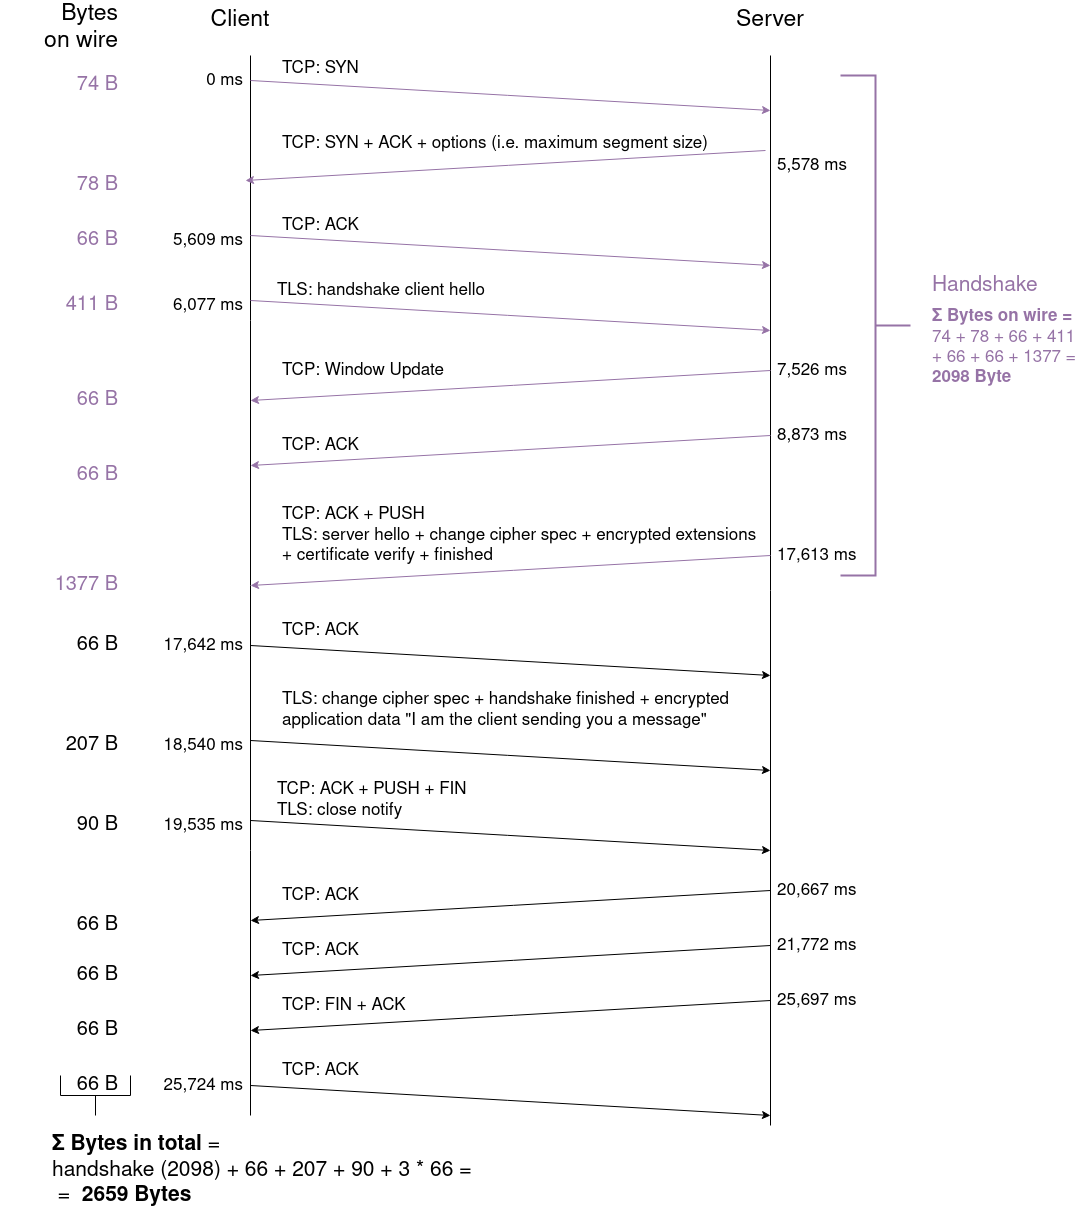

The diagram above was exported from draw.io. Its source (the exported page's mxGraphModel, read from the mxfile embedded in the PNG):
<mxGraphModel dx="2680" dy="1484" grid="1" gridSize="10" guides="1" tooltips="1" connect="0" arrows="0" fold="1" page="1" pageScale="1" pageWidth="1200" pageHeight="1300" math="0" shadow="0">
  <root>
    <mxCell id="0" />
    <mxCell id="1" parent="0" />
    <mxCell id="YD2Hot73zTa4RAGKzUU3-1" value="" style="endArrow=none;html=1;" parent="1" edge="1">
      <mxGeometry width="50" height="50" relative="1" as="geometry">
        <mxPoint x="340" y="1190" as="sourcePoint" />
        <mxPoint x="340" y="130" as="targetPoint" />
      </mxGeometry>
    </mxCell>
    <mxCell id="YD2Hot73zTa4RAGKzUU3-2" value="" style="endArrow=none;html=1;" parent="1" edge="1">
      <mxGeometry width="50" height="50" relative="1" as="geometry">
        <mxPoint x="860" y="1200" as="sourcePoint" />
        <mxPoint x="860" y="130" as="targetPoint" />
      </mxGeometry>
    </mxCell>
    <mxCell id="YD2Hot73zTa4RAGKzUU3-3" value="" style="endArrow=classic;html=1;fillColor=#e1d5e7;strokeColor=#9673a6;" parent="1" edge="1">
      <mxGeometry width="50" height="50" relative="1" as="geometry">
        <mxPoint x="340" y="155" as="sourcePoint" />
        <mxPoint x="860" y="185" as="targetPoint" />
      </mxGeometry>
    </mxCell>
    <mxCell id="YD2Hot73zTa4RAGKzUU3-4" value="Client" style="text;html=1;strokeColor=none;fillColor=none;align=center;verticalAlign=middle;whiteSpace=wrap;rounded=0;fontSize=23;" parent="1" vertex="1">
      <mxGeometry x="310" y="85" width="40" height="20" as="geometry" />
    </mxCell>
    <mxCell id="YD2Hot73zTa4RAGKzUU3-5" value="Server" style="text;html=1;strokeColor=none;fillColor=none;align=center;verticalAlign=middle;whiteSpace=wrap;rounded=0;fontSize=23;" parent="1" vertex="1">
      <mxGeometry x="840" y="80" width="40" height="30" as="geometry" />
    </mxCell>
    <mxCell id="YD2Hot73zTa4RAGKzUU3-10" value="" style="endArrow=classic;html=1;fontSize=23;fillColor=#e1d5e7;strokeColor=#9673a6;" parent="1" edge="1">
      <mxGeometry width="50" height="50" relative="1" as="geometry">
        <mxPoint x="855" y="225" as="sourcePoint" />
        <mxPoint x="335" y="255" as="targetPoint" />
      </mxGeometry>
    </mxCell>
    <mxCell id="YD2Hot73zTa4RAGKzUU3-15" value="TCP: SYN" style="text;html=1;strokeColor=none;fillColor=none;align=left;verticalAlign=middle;whiteSpace=wrap;rounded=0;fontSize=17;" parent="1" vertex="1">
      <mxGeometry x="370" y="120" width="210" height="45" as="geometry" />
    </mxCell>
    <mxCell id="YD2Hot73zTa4RAGKzUU3-17" value="TCP: ACK" style="text;html=1;strokeColor=none;fillColor=none;align=left;verticalAlign=middle;whiteSpace=wrap;rounded=0;fontSize=17;" parent="1" vertex="1">
      <mxGeometry x="370" y="285" width="400" height="30" as="geometry" />
    </mxCell>
    <mxCell id="YD2Hot73zTa4RAGKzUU3-18" value="" style="endArrow=classic;html=1;fontSize=17;fillColor=#e1d5e7;strokeColor=#9673a6;" parent="1" edge="1">
      <mxGeometry width="50" height="50" relative="1" as="geometry">
        <mxPoint x="340" y="310" as="sourcePoint" />
        <mxPoint x="860" y="340" as="targetPoint" />
      </mxGeometry>
    </mxCell>
    <mxCell id="YD2Hot73zTa4RAGKzUU3-20" value="" style="endArrow=classic;html=1;fontSize=17;fillColor=#e1d5e7;strokeColor=#9673a6;" parent="1" edge="1">
      <mxGeometry width="50" height="50" relative="1" as="geometry">
        <mxPoint x="340" y="375" as="sourcePoint" />
        <mxPoint x="860" y="405" as="targetPoint" />
      </mxGeometry>
    </mxCell>
    <mxCell id="YD2Hot73zTa4RAGKzUU3-21" value="TLS: handshake client hello" style="text;html=1;strokeColor=none;fillColor=none;align=left;verticalAlign=middle;whiteSpace=wrap;rounded=0;fontSize=17;" parent="1" vertex="1">
      <mxGeometry x="365" y="325" width="230" height="80" as="geometry" />
    </mxCell>
    <mxCell id="YD2Hot73zTa4RAGKzUU3-23" value="" style="endArrow=classic;html=1;fontSize=17;fillColor=#e1d5e7;strokeColor=#9673a6;" parent="1" edge="1">
      <mxGeometry width="50" height="50" relative="1" as="geometry">
        <mxPoint x="860" y="445" as="sourcePoint" />
        <mxPoint x="340" y="475" as="targetPoint" />
      </mxGeometry>
    </mxCell>
    <mxCell id="YD2Hot73zTa4RAGKzUU3-24" value="TCP: Window Update" style="text;html=1;strokeColor=none;fillColor=none;align=left;verticalAlign=middle;whiteSpace=wrap;rounded=0;fontSize=17;" parent="1" vertex="1">
      <mxGeometry x="370" y="425" width="410" height="40" as="geometry" />
    </mxCell>
    <mxCell id="YD2Hot73zTa4RAGKzUU3-27" value="0 ms" style="text;html=1;strokeColor=none;fillColor=none;align=right;verticalAlign=middle;whiteSpace=wrap;rounded=0;fontSize=17;" parent="1" vertex="1">
      <mxGeometry x="280" y="145" width="55" height="20" as="geometry" />
    </mxCell>
    <mxCell id="YD2Hot73zTa4RAGKzUU3-31" value="5,578 ms" style="text;html=1;strokeColor=none;fillColor=none;align=left;verticalAlign=middle;whiteSpace=wrap;rounded=0;fontSize=17;" parent="1" vertex="1">
      <mxGeometry x="865" y="230" width="90" height="20" as="geometry" />
    </mxCell>
    <mxCell id="YD2Hot73zTa4RAGKzUU3-50" value="20,667 ms" style="text;html=1;strokeColor=none;fillColor=none;align=left;verticalAlign=middle;whiteSpace=wrap;rounded=0;fontSize=17;" parent="1" vertex="1">
      <mxGeometry x="865" y="955" width="100" height="20" as="geometry" />
    </mxCell>
    <mxCell id="5elLfTofta3hajo09spk-1" value="TCP: SYN + ACK + options (i.e. maximum segment size)" style="text;html=1;strokeColor=none;fillColor=none;align=left;verticalAlign=middle;whiteSpace=wrap;rounded=0;fontSize=17;" parent="1" vertex="1">
      <mxGeometry x="370" y="195" width="449" height="45" as="geometry" />
    </mxCell>
    <mxCell id="5elLfTofta3hajo09spk-2" value="" style="endArrow=classic;html=1;fontSize=17;fillColor=#e1d5e7;strokeColor=#9673a6;" parent="1" edge="1">
      <mxGeometry width="50" height="50" relative="1" as="geometry">
        <mxPoint x="860" y="510" as="sourcePoint" />
        <mxPoint x="339.9999999999999" y="540" as="targetPoint" />
      </mxGeometry>
    </mxCell>
    <mxCell id="5elLfTofta3hajo09spk-3" value="&lt;div&gt;&lt;br&gt;&lt;/div&gt;&lt;div&gt;TCP: ACK + PUSH&lt;br&gt;&lt;/div&gt;&lt;div&gt;TLS: server hello + change cipher spec + encrypted extensions&lt;/div&gt;&lt;div&gt;+ certificate verify + finished&lt;/div&gt;&lt;div&gt;&lt;br&gt;&lt;/div&gt;" style="text;html=1;strokeColor=none;fillColor=none;align=left;verticalAlign=middle;whiteSpace=wrap;rounded=0;fontSize=17;" parent="1" vertex="1">
      <mxGeometry x="370" y="570" width="515.5" height="80" as="geometry" />
    </mxCell>
    <mxCell id="5elLfTofta3hajo09spk-8" value="" style="endArrow=classic;html=1;fontSize=17;" parent="1" edge="1">
      <mxGeometry width="50" height="50" relative="1" as="geometry">
        <mxPoint x="339.9999999999999" y="720" as="sourcePoint" />
        <mxPoint x="860" y="750" as="targetPoint" />
      </mxGeometry>
    </mxCell>
    <mxCell id="5elLfTofta3hajo09spk-9" value="TCP: ACK" style="text;html=1;strokeColor=none;fillColor=none;align=left;verticalAlign=middle;whiteSpace=wrap;rounded=0;fontSize=17;" parent="1" vertex="1">
      <mxGeometry x="370" y="690" width="155" height="30" as="geometry" />
    </mxCell>
    <mxCell id="5elLfTofta3hajo09spk-10" value="" style="endArrow=classic;html=1;fontSize=17;" parent="1" edge="1">
      <mxGeometry width="50" height="50" relative="1" as="geometry">
        <mxPoint x="339.9999999999999" y="815" as="sourcePoint" />
        <mxPoint x="860" y="845" as="targetPoint" />
      </mxGeometry>
    </mxCell>
    <mxCell id="5elLfTofta3hajo09spk-11" value="TLS: change cipher spec + handshake finished + encrypted application data &quot;I am the client sending you a message&quot;" style="text;html=1;strokeColor=none;fillColor=none;align=left;verticalAlign=middle;whiteSpace=wrap;rounded=0;fontSize=17;" parent="1" vertex="1">
      <mxGeometry x="370" y="760" width="470" height="50" as="geometry" />
    </mxCell>
    <mxCell id="5elLfTofta3hajo09spk-12" value="" style="endArrow=classic;html=1;fontSize=17;" parent="1" edge="1">
      <mxGeometry width="50" height="50" relative="1" as="geometry">
        <mxPoint x="339.9999999999999" y="895" as="sourcePoint" />
        <mxPoint x="860" y="925" as="targetPoint" />
      </mxGeometry>
    </mxCell>
    <mxCell id="5elLfTofta3hajo09spk-13" value="&lt;div&gt;TCP: ACK + PUSH + FIN &lt;br&gt;&lt;/div&gt;&lt;div&gt;TLS: close notify&lt;br&gt;&lt;/div&gt;" style="text;html=1;strokeColor=none;fillColor=none;align=left;verticalAlign=middle;whiteSpace=wrap;rounded=0;fontSize=17;" parent="1" vertex="1">
      <mxGeometry x="365" y="850" width="260" height="50" as="geometry" />
    </mxCell>
    <mxCell id="5elLfTofta3hajo09spk-14" value="" style="endArrow=classic;html=1;fontSize=17;" parent="1" edge="1">
      <mxGeometry width="50" height="50" relative="1" as="geometry">
        <mxPoint x="860" y="1020" as="sourcePoint" />
        <mxPoint x="339.9999999999999" y="1050" as="targetPoint" />
      </mxGeometry>
    </mxCell>
    <mxCell id="5elLfTofta3hajo09spk-15" value="TCP: ACK" style="text;html=1;strokeColor=none;fillColor=none;align=left;verticalAlign=middle;whiteSpace=wrap;rounded=0;fontSize=17;" parent="1" vertex="1">
      <mxGeometry x="370" y="1010" width="155" height="30" as="geometry" />
    </mxCell>
    <mxCell id="5elLfTofta3hajo09spk-16" value="" style="endArrow=classic;html=1;fontSize=17;" parent="1" edge="1">
      <mxGeometry width="50" height="50" relative="1" as="geometry">
        <mxPoint x="860" y="1075" as="sourcePoint" />
        <mxPoint x="339.9999999999999" y="1105" as="targetPoint" />
      </mxGeometry>
    </mxCell>
    <mxCell id="5elLfTofta3hajo09spk-20" value="TCP: FIN + ACK" style="text;html=1;strokeColor=none;fillColor=none;align=left;verticalAlign=middle;whiteSpace=wrap;rounded=0;fontSize=17;" parent="1" vertex="1">
      <mxGeometry x="370" y="1065" width="155" height="30" as="geometry" />
    </mxCell>
    <mxCell id="5elLfTofta3hajo09spk-22" value="" style="endArrow=classic;html=1;fontSize=17;" parent="1" edge="1">
      <mxGeometry width="50" height="50" relative="1" as="geometry">
        <mxPoint x="339.9999999999999" y="1160" as="sourcePoint" />
        <mxPoint x="860" y="1190" as="targetPoint" />
      </mxGeometry>
    </mxCell>
    <mxCell id="5elLfTofta3hajo09spk-24" value="TCP: ACK" style="text;html=1;strokeColor=none;fillColor=none;align=left;verticalAlign=middle;whiteSpace=wrap;rounded=0;fontSize=17;" parent="1" vertex="1">
      <mxGeometry x="370" y="1130" width="155" height="30" as="geometry" />
    </mxCell>
    <mxCell id="r-SI06f5GFa13R58TM68-1" value="&lt;div&gt;Bytes &lt;br&gt;&lt;/div&gt;&lt;div&gt;on wire&lt;br&gt;&lt;/div&gt;" style="text;html=1;strokeColor=none;fillColor=none;align=right;verticalAlign=middle;whiteSpace=wrap;rounded=0;fontSize=23;" parent="1" vertex="1">
      <mxGeometry x="90" y="80" width="120" height="45" as="geometry" />
    </mxCell>
    <mxCell id="r-SI06f5GFa13R58TM68-2" value="74 B" style="text;html=1;strokeColor=none;fillColor=none;align=right;verticalAlign=middle;whiteSpace=wrap;rounded=0;fontSize=20;fontColor=#9673A6;" parent="1" vertex="1">
      <mxGeometry x="150" y="150" width="60" height="20" as="geometry" />
    </mxCell>
    <mxCell id="r-SI06f5GFa13R58TM68-3" value="78 B" style="text;html=1;strokeColor=none;fillColor=none;align=right;verticalAlign=middle;whiteSpace=wrap;rounded=0;fontSize=20;fontColor=#9673A6;" parent="1" vertex="1">
      <mxGeometry x="140" y="250" width="70" height="20" as="geometry" />
    </mxCell>
    <mxCell id="r-SI06f5GFa13R58TM68-4" value="&lt;div&gt;66 B&lt;/div&gt;" style="text;html=1;strokeColor=none;fillColor=none;align=right;verticalAlign=middle;whiteSpace=wrap;rounded=0;fontSize=20;fontColor=#9673A6;" parent="1" vertex="1">
      <mxGeometry x="140" y="305" width="70" height="20" as="geometry" />
    </mxCell>
    <mxCell id="r-SI06f5GFa13R58TM68-6" value="&lt;div&gt;411 B&lt;/div&gt;" style="text;html=1;strokeColor=none;fillColor=none;align=right;verticalAlign=middle;whiteSpace=wrap;rounded=0;fontSize=20;fontColor=#9673A6;" parent="1" vertex="1">
      <mxGeometry x="140" y="370" width="70" height="20" as="geometry" />
    </mxCell>
    <mxCell id="r-SI06f5GFa13R58TM68-7" value="&lt;div&gt;66 B&lt;/div&gt;" style="text;html=1;strokeColor=none;fillColor=none;align=right;verticalAlign=middle;whiteSpace=wrap;rounded=0;fontSize=20;fontColor=#9673A6;" parent="1" vertex="1">
      <mxGeometry x="140" y="465" width="70" height="20" as="geometry" />
    </mxCell>
    <mxCell id="r-SI06f5GFa13R58TM68-8" value="&lt;div&gt;66 B&lt;/div&gt;" style="text;html=1;strokeColor=none;fillColor=none;align=right;verticalAlign=middle;whiteSpace=wrap;rounded=0;fontSize=20;fontColor=#9673A6;" parent="1" vertex="1">
      <mxGeometry x="140" y="540" width="70" height="20" as="geometry" />
    </mxCell>
    <mxCell id="r-SI06f5GFa13R58TM68-9" value="&lt;div&gt;66 B&lt;/div&gt;" style="text;html=1;strokeColor=none;fillColor=none;align=right;verticalAlign=middle;whiteSpace=wrap;rounded=0;fontSize=20;" parent="1" vertex="1">
      <mxGeometry x="140" y="710" width="70" height="20" as="geometry" />
    </mxCell>
    <mxCell id="r-SI06f5GFa13R58TM68-10" value="207 B" style="text;html=1;strokeColor=none;fillColor=none;align=right;verticalAlign=middle;whiteSpace=wrap;rounded=0;fontSize=20;" parent="1" vertex="1">
      <mxGeometry x="140" y="810" width="70" height="20" as="geometry" />
    </mxCell>
    <mxCell id="r-SI06f5GFa13R58TM68-11" value="&lt;div&gt;90 B&lt;/div&gt;" style="text;html=1;strokeColor=none;fillColor=none;align=right;verticalAlign=middle;whiteSpace=wrap;rounded=0;fontSize=20;" parent="1" vertex="1">
      <mxGeometry x="140" y="890" width="70" height="20" as="geometry" />
    </mxCell>
    <mxCell id="r-SI06f5GFa13R58TM68-12" value="&lt;div&gt;66 B&lt;/div&gt;" style="text;html=1;strokeColor=none;fillColor=none;align=right;verticalAlign=middle;whiteSpace=wrap;rounded=0;fontSize=20;" parent="1" vertex="1">
      <mxGeometry x="140" y="990" width="70" height="20" as="geometry" />
    </mxCell>
    <mxCell id="r-SI06f5GFa13R58TM68-13" value="&lt;div&gt;66 B&lt;/div&gt;" style="text;html=1;strokeColor=none;fillColor=none;align=right;verticalAlign=middle;whiteSpace=wrap;rounded=0;fontSize=20;" parent="1" vertex="1">
      <mxGeometry x="140" y="1040" width="70" height="20" as="geometry" />
    </mxCell>
    <mxCell id="r-SI06f5GFa13R58TM68-14" value="&lt;div&gt;66 B&lt;/div&gt;" style="text;html=1;strokeColor=none;fillColor=none;align=right;verticalAlign=middle;whiteSpace=wrap;rounded=0;fontSize=20;rotation=0;" parent="1" vertex="1">
      <mxGeometry x="140" y="1095" width="70" height="20" as="geometry" />
    </mxCell>
    <mxCell id="r-SI06f5GFa13R58TM68-15" value="5,609 ms" style="text;html=1;strokeColor=none;fillColor=none;align=right;verticalAlign=middle;whiteSpace=wrap;rounded=0;fontSize=17;" parent="1" vertex="1">
      <mxGeometry x="250" y="305" width="85" height="20" as="geometry" />
    </mxCell>
    <mxCell id="r-SI06f5GFa13R58TM68-16" value="6,077 ms" style="text;html=1;strokeColor=none;fillColor=none;align=right;verticalAlign=middle;whiteSpace=wrap;rounded=0;fontSize=17;" parent="1" vertex="1">
      <mxGeometry x="245" y="370" width="90" height="20" as="geometry" />
    </mxCell>
    <mxCell id="r-SI06f5GFa13R58TM68-17" value="7,526 ms" style="text;html=1;strokeColor=none;fillColor=none;align=left;verticalAlign=middle;whiteSpace=wrap;rounded=0;fontSize=17;" parent="1" vertex="1">
      <mxGeometry x="865" y="435" width="90" height="20" as="geometry" />
    </mxCell>
    <mxCell id="r-SI06f5GFa13R58TM68-18" value="17,613 ms" style="text;html=1;strokeColor=none;fillColor=none;align=left;verticalAlign=middle;whiteSpace=wrap;rounded=0;fontSize=17;" parent="1" vertex="1">
      <mxGeometry x="865" y="620" width="90" height="20" as="geometry" />
    </mxCell>
    <mxCell id="r-SI06f5GFa13R58TM68-19" value="17,642 ms" style="text;html=1;strokeColor=none;fillColor=none;align=right;verticalAlign=middle;whiteSpace=wrap;rounded=0;fontSize=17;" parent="1" vertex="1">
      <mxGeometry x="235" y="710" width="100" height="20" as="geometry" />
    </mxCell>
    <mxCell id="r-SI06f5GFa13R58TM68-20" value="18,540 ms" style="text;html=1;strokeColor=none;fillColor=none;align=right;verticalAlign=middle;whiteSpace=wrap;rounded=0;fontSize=17;" parent="1" vertex="1">
      <mxGeometry x="235" y="810" width="100" height="20" as="geometry" />
    </mxCell>
    <mxCell id="r-SI06f5GFa13R58TM68-21" value="19,535 ms" style="text;html=1;strokeColor=none;fillColor=none;align=right;verticalAlign=middle;whiteSpace=wrap;rounded=0;fontSize=17;" parent="1" vertex="1">
      <mxGeometry x="235" y="890" width="100" height="20" as="geometry" />
    </mxCell>
    <mxCell id="r-SI06f5GFa13R58TM68-22" value="21,772 ms" style="text;html=1;strokeColor=none;fillColor=none;align=left;verticalAlign=middle;whiteSpace=wrap;rounded=0;fontSize=17;" parent="1" vertex="1">
      <mxGeometry x="865" y="1010" width="100" height="20" as="geometry" />
    </mxCell>
    <mxCell id="r-SI06f5GFa13R58TM68-23" value="25,724 ms" style="text;html=1;strokeColor=none;fillColor=none;align=right;verticalAlign=middle;whiteSpace=wrap;rounded=0;fontSize=17;" parent="1" vertex="1">
      <mxGeometry x="235" y="1150" width="100" height="20" as="geometry" />
    </mxCell>
    <mxCell id="DF8aMBR22Uh1fCa5a1jO-2" value="" style="strokeWidth=2;html=1;shape=mxgraph.flowchart.annotation_2;align=left;labelPosition=right;pointerEvents=1;direction=west;fillColor=#e1d5e7;strokeColor=#9673a6;" parent="1" vertex="1">
      <mxGeometry x="930" y="150" width="70" height="500" as="geometry" />
    </mxCell>
    <mxCell id="DF8aMBR22Uh1fCa5a1jO-3" value="Handshake" style="text;html=1;strokeColor=none;fillColor=none;align=left;verticalAlign=middle;whiteSpace=wrap;rounded=0;fontSize=21;fontColor=#9673A6;" parent="1" vertex="1">
      <mxGeometry x="1020" y="347.5" width="120" height="25" as="geometry" />
    </mxCell>
    <mxCell id="DF8aMBR22Uh1fCa5a1jO-6" value="&lt;div style=&quot;font-size: 17px&quot;&gt;&lt;font style=&quot;font-size: 17px&quot; color=&quot;#9673A6&quot;&gt;&lt;b&gt;Σ Bytes on wire =&lt;/b&gt;&lt;br style=&quot;font-size: 17px&quot;&gt;&lt;/font&gt;&lt;/div&gt;&lt;div style=&quot;font-size: 17px&quot;&gt;&lt;font color=&quot;#9673A6&quot;&gt;74 + 78 + 66 + 411 + 66 + 66 + 1377 =&lt;b&gt; 2098 Byte&lt;/b&gt;&lt;br&gt;&lt;/font&gt;&lt;/div&gt;&lt;div style=&quot;font-size: 17px&quot;&gt;&lt;font color=&quot;#9673A6&quot;&gt;&lt;br&gt;&lt;/font&gt;&lt;/div&gt;&lt;font style=&quot;font-size: 17px&quot; color=&quot;#9673A6&quot;&gt;&lt;br style=&quot;font-size: 17px&quot;&gt;&lt;/font&gt;" style="text;whiteSpace=wrap;html=1;fontSize=17;fontColor=#000000;" parent="1" vertex="1">
      <mxGeometry x="1020" y="375" width="150" height="85" as="geometry" />
    </mxCell>
    <mxCell id="DF8aMBR22Uh1fCa5a1jO-8" value="" style="strokeWidth=1;html=1;shape=mxgraph.flowchart.annotation_2;align=left;labelPosition=right;pointerEvents=1;fontSize=17;fontColor=#000000;direction=north;" parent="1" vertex="1">
      <mxGeometry x="150" y="1150" width="70" height="40" as="geometry" />
    </mxCell>
    <mxCell id="DF8aMBR22Uh1fCa5a1jO-9" value="&lt;font style=&quot;font-size: 21px&quot;&gt;&lt;b&gt;Σ &lt;/b&gt;&lt;/font&gt;&lt;font style=&quot;font-size: 21px&quot;&gt;&lt;b&gt;Bytes in total&lt;/b&gt; = &lt;br&gt;&lt;/font&gt;&lt;div&gt;handshake (2098) + 66 + 207 + 90 + 3 * 66 =&lt;br&gt;&lt;/div&gt;&lt;div&gt;&amp;nbsp;=&amp;nbsp;&lt;b&gt; 2659 Bytes&lt;/b&gt;&lt;br&gt;&lt;/div&gt;" style="text;html=1;strokeColor=none;fillColor=none;align=left;verticalAlign=middle;whiteSpace=wrap;rounded=0;fontSize=21;" parent="1" vertex="1">
      <mxGeometry x="140" y="1200" width="540" height="90" as="geometry" />
    </mxCell>
    <mxCell id="yRW3LJnsfigFFLYUMcQf-1" value="TCP: ACK" style="text;html=1;strokeColor=none;fillColor=none;align=left;verticalAlign=middle;whiteSpace=wrap;rounded=0;fontSize=17;" parent="1" vertex="1">
      <mxGeometry x="370" y="500" width="110" height="40" as="geometry" />
    </mxCell>
    <mxCell id="yRW3LJnsfigFFLYUMcQf-2" value="" style="endArrow=classic;html=1;fontSize=17;fillColor=#e1d5e7;strokeColor=#9673a6;" parent="1" edge="1">
      <mxGeometry width="50" height="50" relative="1" as="geometry">
        <mxPoint x="860" y="630" as="sourcePoint" />
        <mxPoint x="340" y="660" as="targetPoint" />
      </mxGeometry>
    </mxCell>
    <mxCell id="yRW3LJnsfigFFLYUMcQf-3" value="&lt;div&gt;1377 B&lt;/div&gt;" style="text;html=1;strokeColor=none;fillColor=none;align=right;verticalAlign=middle;whiteSpace=wrap;rounded=0;fontSize=20;fontColor=#9673A6;" parent="1" vertex="1">
      <mxGeometry x="140" y="650" width="70" height="20" as="geometry" />
    </mxCell>
    <mxCell id="yRW3LJnsfigFFLYUMcQf-5" value="" style="endArrow=classic;html=1;fontSize=17;" parent="1" edge="1">
      <mxGeometry width="50" height="50" relative="1" as="geometry">
        <mxPoint x="860" y="965" as="sourcePoint" />
        <mxPoint x="340" y="995" as="targetPoint" />
      </mxGeometry>
    </mxCell>
    <mxCell id="yRW3LJnsfigFFLYUMcQf-6" value="TCP: ACK" style="text;html=1;strokeColor=none;fillColor=none;align=left;verticalAlign=middle;whiteSpace=wrap;rounded=0;fontSize=17;" parent="1" vertex="1">
      <mxGeometry x="370" y="955" width="155" height="30" as="geometry" />
    </mxCell>
    <mxCell id="yRW3LJnsfigFFLYUMcQf-7" value="25,697 ms" style="text;html=1;strokeColor=none;fillColor=none;align=left;verticalAlign=middle;whiteSpace=wrap;rounded=0;fontSize=17;" parent="1" vertex="1">
      <mxGeometry x="865" y="1065" width="100" height="20" as="geometry" />
    </mxCell>
    <mxCell id="yRW3LJnsfigFFLYUMcQf-8" value="8,873 ms" style="text;html=1;strokeColor=none;fillColor=none;align=left;verticalAlign=middle;whiteSpace=wrap;rounded=0;fontSize=17;" parent="1" vertex="1">
      <mxGeometry x="865" y="500" width="90" height="20" as="geometry" />
    </mxCell>
    <mxCell id="yRW3LJnsfigFFLYUMcQf-9" value="&lt;div&gt;66 B&lt;/div&gt;" style="text;html=1;strokeColor=none;fillColor=none;align=right;verticalAlign=middle;whiteSpace=wrap;rounded=0;fontSize=20;rotation=0;" parent="1" vertex="1">
      <mxGeometry x="140" y="1150" width="70" height="20" as="geometry" />
    </mxCell>
  </root>
</mxGraphModel>